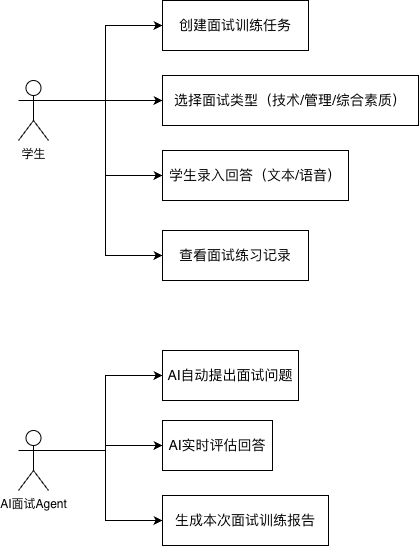

The diagram above was exported from draw.io. Its source (the exported page's mxGraphModel, read from the mxfile embedded in the PNG):
<mxGraphModel dx="742" dy="588" grid="1" gridSize="10" guides="1" tooltips="1" connect="1" arrows="1" fold="1" page="1" pageScale="1" pageWidth="827" pageHeight="1169" math="0" shadow="0">
  <root>
    <mxCell id="0" />
    <mxCell id="1" parent="0" />
    <mxCell id="Zu73Zh7lDv8iKM-fdZSf-27" edge="1" parent="1" source="Zu73Zh7lDv8iKM-fdZSf-20" style="edgeStyle=orthogonalEdgeStyle;shape=connector;rounded=0;orthogonalLoop=1;jettySize=auto;html=1;entryX=0;entryY=0.5;entryDx=0;entryDy=0;align=center;verticalAlign=middle;fontFamily=Helvetica;fontSize=11;fontColor=#5AA9E6;labelBackgroundColor=default;endArrow=classic;exitX=1;exitY=0.3333333333333333;exitDx=0;exitDy=0;exitPerimeter=0;" target="Zu73Zh7lDv8iKM-fdZSf-26">
      <mxGeometry relative="1" as="geometry">
        <mxPoint x="190" y="130" as="sourcePoint" />
      </mxGeometry>
    </mxCell>
    <mxCell id="Zu73Zh7lDv8iKM-fdZSf-28" edge="1" parent="1" source="Zu73Zh7lDv8iKM-fdZSf-20" style="edgeStyle=orthogonalEdgeStyle;shape=connector;rounded=0;orthogonalLoop=1;jettySize=auto;html=1;exitX=1;exitY=0.3333333333333333;exitDx=0;exitDy=0;exitPerimeter=0;entryX=0;entryY=0.5;entryDx=0;entryDy=0;align=center;verticalAlign=middle;fontFamily=Helvetica;fontSize=11;fontColor=#5AA9E6;labelBackgroundColor=default;endArrow=classic;" target="Zu73Zh7lDv8iKM-fdZSf-23">
      <mxGeometry relative="1" as="geometry" />
    </mxCell>
    <mxCell id="Zu73Zh7lDv8iKM-fdZSf-29" edge="1" parent="1" source="Zu73Zh7lDv8iKM-fdZSf-20" style="edgeStyle=orthogonalEdgeStyle;shape=connector;rounded=0;orthogonalLoop=1;jettySize=auto;html=1;exitX=1;exitY=0.3333333333333333;exitDx=0;exitDy=0;exitPerimeter=0;entryX=0;entryY=0.5;entryDx=0;entryDy=0;align=center;verticalAlign=middle;fontFamily=Helvetica;fontSize=11;fontColor=#5AA9E6;labelBackgroundColor=default;endArrow=classic;" target="Zu73Zh7lDv8iKM-fdZSf-24">
      <mxGeometry relative="1" as="geometry" />
    </mxCell>
    <mxCell id="Zu73Zh7lDv8iKM-fdZSf-30" edge="1" parent="1" source="Zu73Zh7lDv8iKM-fdZSf-20" style="edgeStyle=orthogonalEdgeStyle;shape=connector;rounded=0;orthogonalLoop=1;jettySize=auto;html=1;exitX=1;exitY=0.3333333333333333;exitDx=0;exitDy=0;exitPerimeter=0;entryX=0;entryY=0.5;entryDx=0;entryDy=0;align=center;verticalAlign=middle;fontFamily=Helvetica;fontSize=11;fontColor=#5AA9E6;labelBackgroundColor=default;endArrow=classic;" target="Zu73Zh7lDv8iKM-fdZSf-25">
      <mxGeometry relative="1" as="geometry" />
    </mxCell>
    <mxCell id="Zu73Zh7lDv8iKM-fdZSf-20" parent="1" style="shape=umlActor;verticalLabelPosition=bottom;verticalAlign=top;html=1;" value="学生" vertex="1">
      <mxGeometry height="60" width="30" x="160" y="120" as="geometry" />
    </mxCell>
    <mxCell id="Zu73Zh7lDv8iKM-fdZSf-23" parent="1" style="html=1;whiteSpace=wrap;" value="&lt;font style=&quot;font-size: 14px;&quot;&gt;选择面试类型（技术/管理/综合素质）&lt;/font&gt;" vertex="1">
      <mxGeometry height="50" width="256" x="304" y="115" as="geometry" />
    </mxCell>
    <mxCell id="Zu73Zh7lDv8iKM-fdZSf-24" parent="1" style="html=1;whiteSpace=wrap;" value="&lt;font style=&quot;font-size: 14px;&quot;&gt;学生录入回答（文本/语音）&lt;/font&gt;" vertex="1">
      <mxGeometry height="50" width="186" x="304" y="190" as="geometry" />
    </mxCell>
    <mxCell id="Zu73Zh7lDv8iKM-fdZSf-25" parent="1" style="html=1;whiteSpace=wrap;" value="&lt;font style=&quot;font-size: 14px;&quot;&gt;查看面试练习记录&lt;/font&gt;" vertex="1">
      <mxGeometry height="50" width="146" x="304" y="270" as="geometry" />
    </mxCell>
    <mxCell id="Zu73Zh7lDv8iKM-fdZSf-26" parent="1" style="html=1;whiteSpace=wrap;" value="&lt;font style=&quot;font-size: 14px;&quot;&gt;创建面试训练任务&lt;/font&gt;" vertex="1">
      <mxGeometry height="50" width="146" x="304" y="40" as="geometry" />
    </mxCell>
    <mxCell id="Zu73Zh7lDv8iKM-fdZSf-39" edge="1" parent="1" source="Zu73Zh7lDv8iKM-fdZSf-31" style="edgeStyle=orthogonalEdgeStyle;shape=connector;rounded=0;orthogonalLoop=1;jettySize=auto;html=1;exitX=1;exitY=0.3333333333333333;exitDx=0;exitDy=0;exitPerimeter=0;entryX=0;entryY=0.5;entryDx=0;entryDy=0;align=center;verticalAlign=middle;fontFamily=Helvetica;fontSize=11;fontColor=#5AA9E6;labelBackgroundColor=default;endArrow=classic;" target="Zu73Zh7lDv8iKM-fdZSf-37">
      <mxGeometry relative="1" as="geometry" />
    </mxCell>
    <mxCell id="Zu73Zh7lDv8iKM-fdZSf-40" edge="1" parent="1" source="Zu73Zh7lDv8iKM-fdZSf-31" style="edgeStyle=orthogonalEdgeStyle;shape=connector;rounded=0;orthogonalLoop=1;jettySize=auto;html=1;exitX=1;exitY=0.3333333333333333;exitDx=0;exitDy=0;exitPerimeter=0;entryX=0;entryY=0.5;entryDx=0;entryDy=0;align=center;verticalAlign=middle;fontFamily=Helvetica;fontSize=11;fontColor=#5AA9E6;labelBackgroundColor=default;endArrow=classic;" target="Zu73Zh7lDv8iKM-fdZSf-35">
      <mxGeometry relative="1" as="geometry" />
    </mxCell>
    <mxCell id="Zu73Zh7lDv8iKM-fdZSf-41" edge="1" parent="1" source="Zu73Zh7lDv8iKM-fdZSf-31" style="edgeStyle=orthogonalEdgeStyle;shape=connector;rounded=0;orthogonalLoop=1;jettySize=auto;html=1;exitX=1;exitY=0.3333333333333333;exitDx=0;exitDy=0;exitPerimeter=0;entryX=0;entryY=0.5;entryDx=0;entryDy=0;align=center;verticalAlign=middle;fontFamily=Helvetica;fontSize=11;fontColor=#5AA9E6;labelBackgroundColor=default;endArrow=classic;" target="Zu73Zh7lDv8iKM-fdZSf-36">
      <mxGeometry relative="1" as="geometry" />
    </mxCell>
    <mxCell id="Zu73Zh7lDv8iKM-fdZSf-31" parent="1" style="shape=umlActor;verticalLabelPosition=bottom;verticalAlign=top;html=1;" value="AI面试Agent" vertex="1">
      <mxGeometry height="60" width="30" x="160" y="470" as="geometry" />
    </mxCell>
    <mxCell id="Zu73Zh7lDv8iKM-fdZSf-35" parent="1" style="html=1;whiteSpace=wrap;" value="&lt;font style=&quot;font-size: 14px;&quot;&gt;AI实时评估回答&lt;/font&gt;" vertex="1">
      <mxGeometry height="50" width="110" x="304" y="460" as="geometry" />
    </mxCell>
    <mxCell id="Zu73Zh7lDv8iKM-fdZSf-36" parent="1" style="html=1;whiteSpace=wrap;" value="&lt;font style=&quot;font-size: 14px;&quot;&gt;生成本次面试训练报告&lt;/font&gt;" vertex="1">
      <mxGeometry height="50" width="166" x="304" y="535" as="geometry" />
    </mxCell>
    <mxCell id="Zu73Zh7lDv8iKM-fdZSf-37" parent="1" style="html=1;whiteSpace=wrap;" value="&lt;font style=&quot;font-size: 14px;&quot;&gt;AI自动提出面试问题&lt;/font&gt;" vertex="1">
      <mxGeometry height="50" width="136" x="304" y="390" as="geometry" />
    </mxCell>
  </root>
</mxGraphModel>